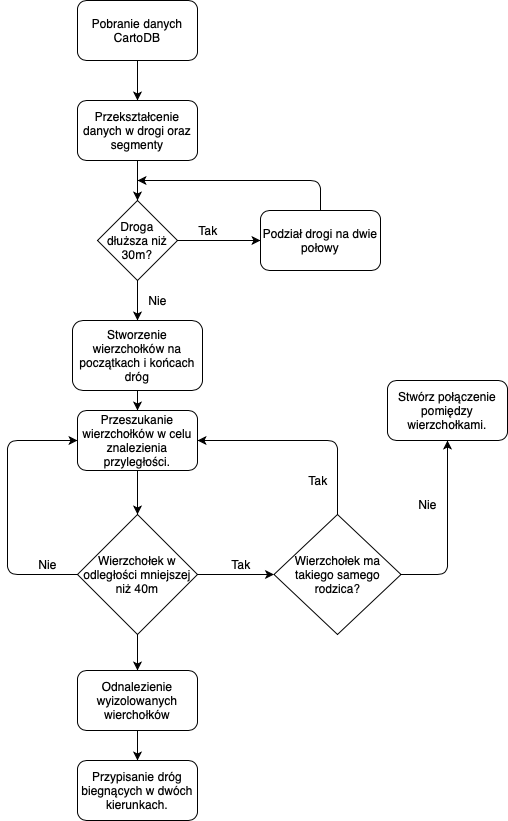

The diagram above was exported from draw.io. Its source (the exported page's mxGraphModel, read from the mxfile embedded in the PNG):
<mxGraphModel dx="917" dy="641" grid="1" gridSize="10" guides="1" tooltips="1" connect="1" arrows="1" fold="1" page="1" pageScale="1" pageWidth="827" pageHeight="1169" math="0" shadow="0">
  <root>
    <mxCell id="0" />
    <mxCell id="1" parent="0" />
    <mxCell id="yN4-jJ6sPcS3MsAPfpaI-1" value="Pobranie danych CartoDB" style="rounded=1;whiteSpace=wrap;html=1;" parent="1" vertex="1">
      <mxGeometry x="230" y="70" width="120" height="60" as="geometry" />
    </mxCell>
    <mxCell id="yN4-jJ6sPcS3MsAPfpaI-2" value="Przekształcenie danych w drogi oraz segmenty" style="rounded=1;whiteSpace=wrap;html=1;" parent="1" vertex="1">
      <mxGeometry x="230" y="170" width="120" height="60" as="geometry" />
    </mxCell>
    <mxCell id="yN4-jJ6sPcS3MsAPfpaI-3" value="" style="endArrow=classic;html=1;entryX=0.5;entryY=0;entryDx=0;entryDy=0;exitX=0.5;exitY=1;exitDx=0;exitDy=0;" parent="1" source="yN4-jJ6sPcS3MsAPfpaI-1" target="yN4-jJ6sPcS3MsAPfpaI-2" edge="1">
      <mxGeometry width="50" height="50" relative="1" as="geometry">
        <mxPoint x="290" y="130" as="sourcePoint" />
        <mxPoint x="280" y="250" as="targetPoint" />
      </mxGeometry>
    </mxCell>
    <mxCell id="yN4-jJ6sPcS3MsAPfpaI-4" value="Droga dłuższa niż 30m?" style="rhombus;whiteSpace=wrap;html=1;" parent="1" vertex="1">
      <mxGeometry x="250" y="270" width="80" height="80" as="geometry" />
    </mxCell>
    <mxCell id="yN4-jJ6sPcS3MsAPfpaI-5" value="" style="endArrow=classic;html=1;exitX=0.5;exitY=1;exitDx=0;exitDy=0;entryX=0.5;entryY=0;entryDx=0;entryDy=0;" parent="1" source="yN4-jJ6sPcS3MsAPfpaI-4" target="yN4-jJ6sPcS3MsAPfpaI-10" edge="1">
      <mxGeometry width="50" height="50" relative="1" as="geometry">
        <mxPoint x="260" y="440" as="sourcePoint" />
        <mxPoint x="290" y="380" as="targetPoint" />
      </mxGeometry>
    </mxCell>
    <mxCell id="yN4-jJ6sPcS3MsAPfpaI-6" value="" style="endArrow=classic;html=1;exitX=1;exitY=0.5;exitDx=0;exitDy=0;" parent="1" source="yN4-jJ6sPcS3MsAPfpaI-4" target="yN4-jJ6sPcS3MsAPfpaI-7" edge="1">
      <mxGeometry width="50" height="50" relative="1" as="geometry">
        <mxPoint x="360" y="335" as="sourcePoint" />
        <mxPoint x="400" y="310" as="targetPoint" />
      </mxGeometry>
    </mxCell>
    <mxCell id="yN4-jJ6sPcS3MsAPfpaI-7" value="Podział drogi na dwie połowy" style="rounded=1;whiteSpace=wrap;html=1;" parent="1" vertex="1">
      <mxGeometry x="413" y="280" width="120" height="60" as="geometry" />
    </mxCell>
    <mxCell id="yN4-jJ6sPcS3MsAPfpaI-8" value="" style="endArrow=classic;html=1;exitX=0.5;exitY=0;exitDx=0;exitDy=0;" parent="1" source="yN4-jJ6sPcS3MsAPfpaI-7" edge="1">
      <mxGeometry width="50" height="50" relative="1" as="geometry">
        <mxPoint x="480" y="220" as="sourcePoint" />
        <mxPoint x="290" y="250" as="targetPoint" />
        <Array as="points">
          <mxPoint x="473" y="250" />
        </Array>
      </mxGeometry>
    </mxCell>
    <mxCell id="yN4-jJ6sPcS3MsAPfpaI-9" value="" style="endArrow=classic;html=1;entryX=0.5;entryY=0;entryDx=0;entryDy=0;exitX=0.5;exitY=1;exitDx=0;exitDy=0;" parent="1" source="yN4-jJ6sPcS3MsAPfpaI-2" target="yN4-jJ6sPcS3MsAPfpaI-4" edge="1">
      <mxGeometry width="50" height="50" relative="1" as="geometry">
        <mxPoint x="240" y="300" as="sourcePoint" />
        <mxPoint x="280" y="430" as="targetPoint" />
      </mxGeometry>
    </mxCell>
    <mxCell id="yN4-jJ6sPcS3MsAPfpaI-10" value="Stworzenie wierzchołków na początkach i końcach dróg" style="rounded=1;whiteSpace=wrap;html=1;" parent="1" vertex="1">
      <mxGeometry x="225" y="390" width="130" height="70" as="geometry" />
    </mxCell>
    <mxCell id="yN4-jJ6sPcS3MsAPfpaI-13" value="" style="endArrow=classic;html=1;exitX=0.5;exitY=1;exitDx=0;exitDy=0;" parent="1" source="yN4-jJ6sPcS3MsAPfpaI-10" target="yN4-jJ6sPcS3MsAPfpaI-14" edge="1">
      <mxGeometry width="50" height="50" relative="1" as="geometry">
        <mxPoint x="230" y="530" as="sourcePoint" />
        <mxPoint x="290" y="510" as="targetPoint" />
      </mxGeometry>
    </mxCell>
    <mxCell id="yN4-jJ6sPcS3MsAPfpaI-14" value="Przeszukanie wierzchołków w celu znalezienia przyległości." style="rounded=1;whiteSpace=wrap;html=1;" parent="1" vertex="1">
      <mxGeometry x="230" y="480" width="120" height="60" as="geometry" />
    </mxCell>
    <mxCell id="yN4-jJ6sPcS3MsAPfpaI-15" value="" style="endArrow=classic;html=1;exitX=0.5;exitY=1;exitDx=0;exitDy=0;entryX=0.5;entryY=0;entryDx=0;entryDy=0;" parent="1" source="yN4-jJ6sPcS3MsAPfpaI-14" target="yN4-jJ6sPcS3MsAPfpaI-16" edge="1">
      <mxGeometry width="50" height="50" relative="1" as="geometry">
        <mxPoint x="230" y="610" as="sourcePoint" />
        <mxPoint x="290" y="620" as="targetPoint" />
      </mxGeometry>
    </mxCell>
    <mxCell id="yN4-jJ6sPcS3MsAPfpaI-16" value="Wierzchołek w odległości mniejszej niż 40m" style="rhombus;whiteSpace=wrap;html=1;" parent="1" vertex="1">
      <mxGeometry x="230" y="584" width="120" height="120" as="geometry" />
    </mxCell>
    <mxCell id="yN4-jJ6sPcS3MsAPfpaI-17" value="" style="endArrow=classic;html=1;exitX=1;exitY=0.5;exitDx=0;exitDy=0;entryX=0;entryY=0.5;entryDx=0;entryDy=0;" parent="1" source="yN4-jJ6sPcS3MsAPfpaI-16" target="yN4-jJ6sPcS3MsAPfpaI-28" edge="1">
      <mxGeometry width="50" height="50" relative="1" as="geometry">
        <mxPoint x="230" y="780" as="sourcePoint" />
        <mxPoint x="440" y="644" as="targetPoint" />
      </mxGeometry>
    </mxCell>
    <mxCell id="yN4-jJ6sPcS3MsAPfpaI-18" value="" style="endArrow=classic;html=1;exitX=0;exitY=0.5;exitDx=0;exitDy=0;entryX=0;entryY=0.5;entryDx=0;entryDy=0;" parent="1" source="yN4-jJ6sPcS3MsAPfpaI-16" target="yN4-jJ6sPcS3MsAPfpaI-14" edge="1">
      <mxGeometry width="50" height="50" relative="1" as="geometry">
        <mxPoint x="230" y="780" as="sourcePoint" />
        <mxPoint x="160" y="644" as="targetPoint" />
        <Array as="points">
          <mxPoint x="160" y="644" />
          <mxPoint x="160" y="600" />
          <mxPoint x="160" y="510" />
        </Array>
      </mxGeometry>
    </mxCell>
    <mxCell id="yN4-jJ6sPcS3MsAPfpaI-19" value="Nie" style="text;html=1;strokeColor=none;fillColor=none;align=center;verticalAlign=middle;whiteSpace=wrap;rounded=0;" parent="1" vertex="1">
      <mxGeometry x="180" y="624" width="40" height="20" as="geometry" />
    </mxCell>
    <mxCell id="yN4-jJ6sPcS3MsAPfpaI-20" value="Tak" style="text;html=1;strokeColor=none;fillColor=none;align=center;verticalAlign=middle;whiteSpace=wrap;rounded=0;" parent="1" vertex="1">
      <mxGeometry x="373" y="624" width="40" height="20" as="geometry" />
    </mxCell>
    <mxCell id="yN4-jJ6sPcS3MsAPfpaI-21" value="Tak" style="text;html=1;strokeColor=none;fillColor=none;align=center;verticalAlign=middle;whiteSpace=wrap;rounded=0;" parent="1" vertex="1">
      <mxGeometry x="340" y="290" width="40" height="20" as="geometry" />
    </mxCell>
    <mxCell id="yN4-jJ6sPcS3MsAPfpaI-22" value="Nie" style="text;html=1;strokeColor=none;fillColor=none;align=center;verticalAlign=middle;whiteSpace=wrap;rounded=0;" parent="1" vertex="1">
      <mxGeometry x="290" y="360" width="40" height="20" as="geometry" />
    </mxCell>
    <mxCell id="yN4-jJ6sPcS3MsAPfpaI-24" value="Stwórz połączenie pomiędzy wierzchołkami." style="rounded=1;whiteSpace=wrap;html=1;" parent="1" vertex="1">
      <mxGeometry x="540" y="450" width="120" height="60" as="geometry" />
    </mxCell>
    <mxCell id="yN4-jJ6sPcS3MsAPfpaI-25" value="" style="endArrow=classic;html=1;exitX=0.5;exitY=1;exitDx=0;exitDy=0;" parent="1" source="yN4-jJ6sPcS3MsAPfpaI-16" target="yN4-jJ6sPcS3MsAPfpaI-34" edge="1">
      <mxGeometry width="50" height="50" relative="1" as="geometry">
        <mxPoint x="150" y="780" as="sourcePoint" />
        <mxPoint x="310" y="770" as="targetPoint" />
      </mxGeometry>
    </mxCell>
    <mxCell id="yN4-jJ6sPcS3MsAPfpaI-26" value="Przypisanie dróg biegnących w dwóch kierunkach." style="rounded=1;whiteSpace=wrap;html=1;" parent="1" vertex="1">
      <mxGeometry x="230" y="830" width="120" height="60" as="geometry" />
    </mxCell>
    <mxCell id="yN4-jJ6sPcS3MsAPfpaI-28" value="Wierzchołek ma takiego samego rodzica?" style="rhombus;whiteSpace=wrap;html=1;" parent="1" vertex="1">
      <mxGeometry x="426.5" y="584" width="127" height="120" as="geometry" />
    </mxCell>
    <mxCell id="yN4-jJ6sPcS3MsAPfpaI-30" value="" style="endArrow=classic;html=1;entryX=0.5;entryY=1;entryDx=0;entryDy=0;exitX=1;exitY=0.5;exitDx=0;exitDy=0;" parent="1" source="yN4-jJ6sPcS3MsAPfpaI-28" target="yN4-jJ6sPcS3MsAPfpaI-24" edge="1">
      <mxGeometry width="50" height="50" relative="1" as="geometry">
        <mxPoint x="150" y="870" as="sourcePoint" />
        <mxPoint x="200" y="820" as="targetPoint" />
        <Array as="points">
          <mxPoint x="600" y="644" />
        </Array>
      </mxGeometry>
    </mxCell>
    <mxCell id="yN4-jJ6sPcS3MsAPfpaI-31" value="" style="endArrow=classic;html=1;entryX=1;entryY=0.5;entryDx=0;entryDy=0;exitX=0.5;exitY=0;exitDx=0;exitDy=0;" parent="1" source="yN4-jJ6sPcS3MsAPfpaI-28" target="yN4-jJ6sPcS3MsAPfpaI-14" edge="1">
      <mxGeometry width="50" height="50" relative="1" as="geometry">
        <mxPoint x="150" y="870" as="sourcePoint" />
        <mxPoint x="200" y="820" as="targetPoint" />
        <Array as="points">
          <mxPoint x="490" y="510" />
        </Array>
      </mxGeometry>
    </mxCell>
    <mxCell id="yN4-jJ6sPcS3MsAPfpaI-32" value="Tak" style="text;html=1;strokeColor=none;fillColor=none;align=center;verticalAlign=middle;whiteSpace=wrap;rounded=0;" parent="1" vertex="1">
      <mxGeometry x="450" y="540" width="40" height="20" as="geometry" />
    </mxCell>
    <mxCell id="yN4-jJ6sPcS3MsAPfpaI-33" value="Nie" style="text;html=1;strokeColor=none;fillColor=none;align=center;verticalAlign=middle;whiteSpace=wrap;rounded=0;" parent="1" vertex="1">
      <mxGeometry x="560" y="564" width="40" height="20" as="geometry" />
    </mxCell>
    <mxCell id="yN4-jJ6sPcS3MsAPfpaI-34" value="Odnalezienie wyizolowanych wierchołków" style="rounded=1;whiteSpace=wrap;html=1;" parent="1" vertex="1">
      <mxGeometry x="230" y="740" width="120" height="60" as="geometry" />
    </mxCell>
    <mxCell id="yN4-jJ6sPcS3MsAPfpaI-35" value="" style="endArrow=classic;html=1;entryX=0.5;entryY=0;entryDx=0;entryDy=0;exitX=0.5;exitY=1;exitDx=0;exitDy=0;" parent="1" source="yN4-jJ6sPcS3MsAPfpaI-34" target="yN4-jJ6sPcS3MsAPfpaI-26" edge="1">
      <mxGeometry width="50" height="50" relative="1" as="geometry">
        <mxPoint x="150" y="960" as="sourcePoint" />
        <mxPoint x="200" y="910" as="targetPoint" />
      </mxGeometry>
    </mxCell>
  </root>
</mxGraphModel>